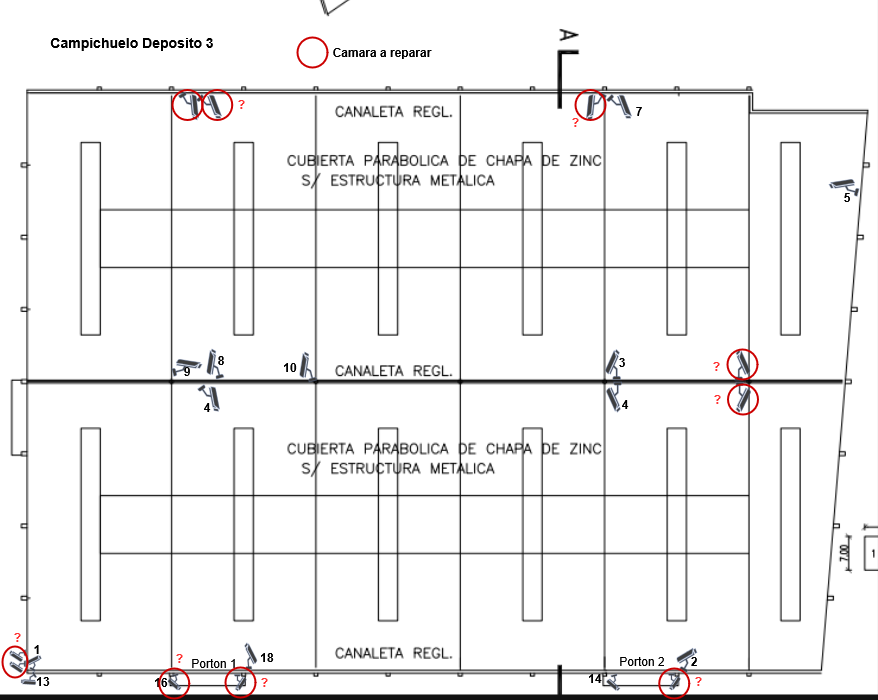

The diagram above was exported from draw.io. Its source (the exported page's mxGraphModel, read from the mxfile embedded in the PNG):
<mxGraphModel dx="857" dy="493" grid="1" gridSize="10" guides="1" tooltips="1" connect="1" arrows="1" fold="1" page="1" pageScale="1" pageWidth="1169" pageHeight="827" math="0" shadow="0">
  <root>
    <mxCell id="0" />
    <mxCell id="1" parent="0" />
    <mxCell id="3o1TCbc7jlQ64VRJacc1-1" parent="1" style="shape=image;verticalLabelPosition=bottom;labelBackgroundColor=default;verticalAlign=top;aspect=fixed;imageAspect=0;image=data:image/png,(base64 omitted: 64576 chars);rotation=-90;" value="" vertex="1">
      <mxGeometry height="877.96" width="695" x="204.48" y="-29" as="geometry" />
    </mxCell>
    <mxCell id="3o1TCbc7jlQ64VRJacc1-2" parent="1" style="fontColor=#0066CC;verticalAlign=top;verticalLabelPosition=bottom;labelPosition=center;align=center;html=1;outlineConnect=0;fillColor=#CCCCCC;strokeColor=#6881B3;gradientColor=none;gradientDirection=north;strokeWidth=2;shape=mxgraph.networks.security_camera;rotation=60;" value="" vertex="1">
      <mxGeometry height="15" width="30" x="290" y="160" as="geometry" />
    </mxCell>
    <mxCell id="3o1TCbc7jlQ64VRJacc1-3" parent="1" style="fontColor=#0066CC;verticalAlign=top;verticalLabelPosition=bottom;labelPosition=center;align=center;html=1;outlineConnect=0;fillColor=#CCCCCC;strokeColor=#6881B3;gradientColor=none;gradientDirection=north;strokeWidth=2;shape=mxgraph.networks.security_camera;rotation=45;" value="" vertex="1">
      <mxGeometry height="15" width="30" x="310" y="160" as="geometry" />
    </mxCell>
    <mxCell id="3o1TCbc7jlQ64VRJacc1-5" parent="1" style="fontColor=#0066CC;verticalAlign=top;verticalLabelPosition=bottom;labelPosition=center;align=center;html=1;outlineConnect=0;fillColor=#CCCCCC;strokeColor=#6881B3;gradientColor=none;gradientDirection=north;strokeWidth=2;shape=mxgraph.networks.security_camera;rotation=45;" value="" vertex="1">
      <mxGeometry height="15" width="30" x="719.9999025766973" y="159.99990257669734" as="geometry" />
    </mxCell>
    <mxCell id="3o1TCbc7jlQ64VRJacc1-6" parent="1" style="fontColor=#0066CC;verticalAlign=top;verticalLabelPosition=bottom;labelPosition=center;align=center;html=1;outlineConnect=0;fillColor=#CCCCCC;strokeColor=#6881B3;gradientColor=none;gradientDirection=north;strokeWidth=2;shape=mxgraph.networks.security_camera;rotation=120;direction=east;flipH=0;legacyAnchorPoints=0;flipV=1;" value="" vertex="1">
      <mxGeometry height="15" width="30" x="689.9999025766973" y="159.9999025766973" as="geometry" />
    </mxCell>
    <mxCell id="3o1TCbc7jlQ64VRJacc1-11" parent="1" style="fontColor=#0066CC;verticalAlign=top;verticalLabelPosition=bottom;labelPosition=center;align=center;html=1;outlineConnect=0;fillColor=#CCCCCC;strokeColor=#6881B3;gradientColor=none;gradientDirection=north;strokeWidth=2;shape=mxgraph.networks.security_camera;rotation=-165;flipV=1;legacyAnchorPoints=0;" value="" vertex="1">
      <mxGeometry height="15" width="30" x="941.9999025766973" y="239.99990257669728" as="geometry" />
    </mxCell>
    <mxCell id="3o1TCbc7jlQ64VRJacc1-12" parent="1" style="fontColor=#0066CC;verticalAlign=top;verticalLabelPosition=bottom;labelPosition=center;align=center;html=1;outlineConnect=0;fillColor=#CCCCCC;strokeColor=#6881B3;gradientColor=none;gradientDirection=north;strokeWidth=2;shape=mxgraph.networks.security_camera;rotation=-90;flipV=1;legacyAnchorPoints=0;" value="" vertex="1">
      <mxGeometry height="15" width="30" x="840.000030232605" y="419.9967293737058" as="geometry" />
    </mxCell>
    <mxCell id="3o1TCbc7jlQ64VRJacc1-13" parent="1" style="fontColor=#0066CC;verticalAlign=top;verticalLabelPosition=bottom;labelPosition=center;align=center;html=1;outlineConnect=0;fillColor=#CCCCCC;strokeColor=#6881B3;gradientColor=none;gradientDirection=north;strokeWidth=2;shape=mxgraph.networks.security_camera;rotation=90;flipV=1;legacyAnchorPoints=0;" value="" vertex="1">
      <mxGeometry height="15" width="30" x="711.5" y="452" as="geometry" />
    </mxCell>
    <mxCell id="3o1TCbc7jlQ64VRJacc1-14" parent="1" style="fontColor=#0066CC;verticalAlign=top;verticalLabelPosition=bottom;labelPosition=center;align=center;html=1;outlineConnect=0;fillColor=#CCCCCC;strokeColor=#6881B3;gradientColor=none;gradientDirection=north;strokeWidth=2;shape=mxgraph.networks.security_camera;rotation=-90;flipV=0;legacyAnchorPoints=0;" value="" vertex="1">
      <mxGeometry height="15" width="30" x="710.5" y="419.5" as="geometry" />
    </mxCell>
    <mxCell id="3o1TCbc7jlQ64VRJacc1-16" parent="1" style="fontColor=#0066CC;verticalAlign=top;verticalLabelPosition=bottom;labelPosition=center;align=center;html=1;outlineConnect=0;fillColor=#CCCCCC;strokeColor=#6881B3;gradientColor=none;gradientDirection=north;strokeWidth=2;shape=mxgraph.networks.security_camera;rotation=92;flipV=0;legacyAnchorPoints=0;" value="" vertex="1">
      <mxGeometry height="15" width="30" x="840.5" y="452.5" as="geometry" />
    </mxCell>
    <mxCell id="3o1TCbc7jlQ64VRJacc1-17" parent="1" style="fontColor=#0066CC;verticalAlign=top;verticalLabelPosition=bottom;labelPosition=center;align=center;html=1;outlineConnect=0;fillColor=#CCCCCC;strokeColor=#6881B3;gradientColor=none;gradientDirection=north;strokeWidth=2;shape=mxgraph.networks.security_camera;rotation=-60;flipV=0;legacyAnchorPoints=0;flipH=0;" value="" vertex="1">
      <mxGeometry height="15.61" width="24.98" x="786.01" y="712.47" as="geometry" />
    </mxCell>
    <mxCell id="3o1TCbc7jlQ64VRJacc1-18" parent="1" style="fontColor=#0066CC;verticalAlign=top;verticalLabelPosition=bottom;labelPosition=center;align=center;html=1;outlineConnect=0;fillColor=#CCCCCC;strokeColor=#6881B3;gradientColor=none;gradientDirection=north;strokeWidth=2;shape=mxgraph.networks.security_camera;rotation=75;flipV=1;legacyAnchorPoints=0;" value="" vertex="1">
      <mxGeometry height="11.9" width="16.22" x="717.39" y="740" as="geometry" />
    </mxCell>
    <mxCell id="3o1TCbc7jlQ64VRJacc1-19" parent="1" style="fontColor=#0066CC;verticalAlign=top;verticalLabelPosition=bottom;labelPosition=center;align=center;html=1;outlineConnect=0;fillColor=#CCCCCC;strokeColor=#6881B3;gradientColor=none;gradientDirection=north;strokeWidth=2;shape=mxgraph.networks.security_camera;rotation=90;flipV=0;legacyAnchorPoints=0;" value="" vertex="1">
      <mxGeometry height="11.9" width="16.22" x="778.7362811222014" y="738.4236317695643" as="geometry" />
    </mxCell>
    <mxCell id="3o1TCbc7jlQ64VRJacc1-20" parent="1" style="fontColor=#0066CC;verticalAlign=top;verticalLabelPosition=bottom;labelPosition=center;align=center;html=1;outlineConnect=0;fillColor=#CCCCCC;strokeColor=#6881B3;gradientColor=none;gradientDirection=north;strokeWidth=2;shape=mxgraph.networks.security_camera;rotation=75;flipV=1;legacyAnchorPoints=0;" value="" vertex="1">
      <mxGeometry height="11.9" width="16.22" x="278.7362811222014" y="739.4236317695643" as="geometry" />
    </mxCell>
    <mxCell id="3o1TCbc7jlQ64VRJacc1-21" parent="1" style="fontColor=#0066CC;verticalAlign=top;verticalLabelPosition=bottom;labelPosition=center;align=center;html=1;outlineConnect=0;fillColor=#CCCCCC;strokeColor=#6881B3;gradientColor=none;gradientDirection=north;strokeWidth=2;shape=mxgraph.networks.security_camera;rotation=90;flipV=0;legacyAnchorPoints=0;" value="" vertex="1">
      <mxGeometry height="11.9" width="16.22" x="344.8399999999999" y="739.16" as="geometry" />
    </mxCell>
    <mxCell id="3o1TCbc7jlQ64VRJacc1-24" parent="1" style="fontColor=#0066CC;verticalAlign=top;verticalLabelPosition=bottom;labelPosition=center;align=center;html=1;outlineConnect=0;fillColor=#CCCCCC;strokeColor=#6881B3;gradientColor=none;gradientDirection=north;strokeWidth=2;shape=mxgraph.networks.security_camera;rotation=-105;" value="" vertex="1">
      <mxGeometry height="15" width="30" x="402.90990257669733" y="422.40990257669733" as="geometry" />
    </mxCell>
    <mxCell id="3o1TCbc7jlQ64VRJacc1-25" parent="1" style="fontColor=#0066CC;verticalAlign=top;verticalLabelPosition=bottom;labelPosition=center;align=center;html=1;outlineConnect=0;fillColor=#CCCCCC;strokeColor=#6881B3;gradientColor=none;gradientDirection=north;strokeWidth=2;shape=mxgraph.networks.security_camera;rotation=55;" value="" vertex="1">
      <mxGeometry height="15" width="30" x="309.9999025766973" y="451.9999025766973" as="geometry" />
    </mxCell>
    <mxCell id="3o1TCbc7jlQ64VRJacc1-26" parent="1" style="fontColor=#0066CC;verticalAlign=top;verticalLabelPosition=bottom;labelPosition=center;align=center;html=1;outlineConnect=0;fillColor=#CCCCCC;strokeColor=#6881B3;gradientColor=none;gradientDirection=north;strokeWidth=2;shape=mxgraph.networks.security_camera;rotation=-105;" value="" vertex="1">
      <mxGeometry height="15" width="30" x="309.9999025766973" y="419.4999025766973" as="geometry" />
    </mxCell>
    <mxCell id="3o1TCbc7jlQ64VRJacc1-27" parent="1" style="fontColor=#0066CC;verticalAlign=top;verticalLabelPosition=bottom;labelPosition=center;align=center;html=1;outlineConnect=0;fillColor=#CCCCCC;strokeColor=#6881B3;gradientColor=none;gradientDirection=north;strokeWidth=2;shape=mxgraph.networks.security_camera;rotation=-15;" value="" vertex="1">
      <mxGeometry height="15" width="30" x="283.90990257669733" y="419.9999025766973" as="geometry" />
    </mxCell>
    <mxCell id="3o1TCbc7jlQ64VRJacc1-30" parent="1" style="fontColor=#0066CC;verticalAlign=top;verticalLabelPosition=bottom;labelPosition=center;align=center;html=1;outlineConnect=0;fillColor=#CCCCCC;strokeColor=#6881B3;gradientColor=none;gradientDirection=north;strokeWidth=2;shape=mxgraph.networks.security_camera;rotation=-210;flipV=0;legacyAnchorPoints=0;flipH=0;" value="" vertex="1">
      <mxGeometry height="11.9" width="16.22" x="133.9962811222013" y="737.4236317695643" as="geometry" />
    </mxCell>
    <mxCell id="3o1TCbc7jlQ64VRJacc1-31" parent="1" style="fontColor=#0066CC;verticalAlign=top;verticalLabelPosition=bottom;labelPosition=center;align=center;html=1;outlineConnect=0;fillColor=#CCCCCC;strokeColor=#6881B3;gradientColor=none;gradientDirection=north;strokeWidth=2;shape=mxgraph.networks.security_camera;rotation=-180;flipV=0;legacyAnchorPoints=0;flipH=0;" value="" vertex="1">
      <mxGeometry height="11.9" width="16.22" x="121.88846602469175" y="723.2578511525173" as="geometry" />
    </mxCell>
    <mxCell id="3o1TCbc7jlQ64VRJacc1-32" parent="1" style="fontColor=#0066CC;verticalAlign=top;verticalLabelPosition=bottom;labelPosition=center;align=center;html=1;outlineConnect=0;fillColor=#CCCCCC;strokeColor=#6881B3;gradientColor=none;gradientDirection=north;strokeWidth=2;shape=mxgraph.networks.security_camera;rotation=-180;flipV=0;legacyAnchorPoints=0;flipH=0;" value="" vertex="1">
      <mxGeometry height="11.9" width="16.22" x="121.88999999999997" y="712.2999999999998" as="geometry" />
    </mxCell>
    <mxCell id="s7LkZoTiN_UHJDDptgNw-1" parent="1" style="ellipse;whiteSpace=wrap;html=1;fillColor=none;strokeColor=light-dark(#000000,#CC0000);strokeWidth=2;" value="&lt;span style=&quot;color: rgba(0, 0, 0, 0);&quot;&gt;Ca&lt;/span&gt;" vertex="1">
      <mxGeometry height="30" width="30" x="410" y="100" as="geometry" />
    </mxCell>
    <mxCell id="s7LkZoTiN_UHJDDptgNw-2" parent="1" style="text;html=1;whiteSpace=wrap;strokeColor=none;fillColor=none;align=center;verticalAlign=middle;rounded=0;" value="Text" vertex="1">
      <mxGeometry height="30" width="60" x="560" y="390" as="geometry" />
    </mxCell>
    <mxCell id="s7LkZoTiN_UHJDDptgNw-3" parent="1" style="text;html=1;whiteSpace=wrap;strokeColor=none;fillColor=none;align=center;verticalAlign=middle;rounded=0;" value="&lt;b&gt;&lt;span style=&quot;color: light-dark(rgb(0, 0, 0), rgb(0, 0, 0));&quot;&gt;Camara a reparar&lt;/span&gt;&lt;/b&gt;" vertex="1">
      <mxGeometry height="30" width="110" x="440" y="100" as="geometry" />
    </mxCell>
    <mxCell id="pUwi8VpvyBhJA9US4ybt-3" parent="1" style="text;html=1;whiteSpace=wrap;strokeColor=none;fillColor=none;align=center;verticalAlign=middle;rounded=0;" value="&lt;b&gt;&lt;span style=&quot;color: light-dark(rgb(0, 0, 0), rgb(0, 0, 0));&quot;&gt;&lt;font style=&quot;font-size: 14px;&quot;&gt;Campichuelo Deposito 3&lt;/font&gt;&lt;/span&gt;&lt;/b&gt;" vertex="1">
      <mxGeometry height="30" width="170" x="160" y="90" as="geometry" />
    </mxCell>
    <mxCell id="-pUjKG13J3F_wxQmQG-M-1" parent="1" style="text;html=1;whiteSpace=wrap;strokeColor=none;fillColor=none;align=center;verticalAlign=middle;rounded=0;fontStyle=1" value="&lt;span style=&quot;color: light-dark(rgb(0, 0, 0), rgb(0, 0, 0));&quot;&gt;4&lt;/span&gt;" vertex="1">
      <mxGeometry height="20" width="20" x="310" y="460" as="geometry" />
    </mxCell>
    <mxCell id="-pUjKG13J3F_wxQmQG-M-2" parent="1" style="text;html=1;whiteSpace=wrap;strokeColor=none;fillColor=none;align=center;verticalAlign=middle;rounded=0;fontStyle=1" value="&lt;span style=&quot;color: light-dark(rgb(0, 0, 0), rgb(0, 0, 0));&quot;&gt;9&lt;/span&gt;" vertex="1">
      <mxGeometry height="20" width="20" x="289.91" y="424" as="geometry" />
    </mxCell>
    <mxCell id="-pUjKG13J3F_wxQmQG-M-3" parent="1" style="text;html=1;whiteSpace=wrap;strokeColor=none;fillColor=none;align=center;verticalAlign=middle;rounded=0;fontStyle=1" value="&lt;span style=&quot;color: light-dark(rgb(0, 0, 0), rgb(0, 0, 0));&quot;&gt;14&lt;/span&gt;" vertex="1">
      <mxGeometry height="20" width="20" x="698" y="731" as="geometry" />
    </mxCell>
    <mxCell id="J_dPFVYhVyGg5labgm3X-1" parent="1" style="text;html=1;whiteSpace=wrap;strokeColor=none;fillColor=none;align=center;verticalAlign=middle;rounded=0;fontStyle=1" value="&lt;span style=&quot;color: light-dark(rgb(0, 0, 0), rgb(0, 0, 0));&quot;&gt;16&lt;/span&gt;" vertex="1">
      <mxGeometry height="20" width="20" x="263.91" y="735.11" as="geometry" />
    </mxCell>
    <mxCell id="J_dPFVYhVyGg5labgm3X-2" parent="1" style="fontColor=#0066CC;verticalAlign=top;verticalLabelPosition=bottom;labelPosition=center;align=center;html=1;outlineConnect=0;fillColor=#CCCCCC;strokeColor=#6881B3;gradientColor=none;gradientDirection=north;strokeWidth=2;shape=mxgraph.networks.security_camera;rotation=-95;flipV=1;legacyAnchorPoints=0;" value="" vertex="1">
      <mxGeometry height="11.9" width="26.22" x="350" y="712.3" as="geometry" />
    </mxCell>
    <mxCell id="J_dPFVYhVyGg5labgm3X-3" parent="1" style="text;html=1;whiteSpace=wrap;strokeColor=none;fillColor=none;align=center;verticalAlign=middle;rounded=0;fontStyle=1" value="&lt;span style=&quot;color: light-dark(rgb(0, 0, 0), rgb(0, 0, 0));&quot;&gt;18&lt;/span&gt;" vertex="1">
      <mxGeometry height="20" width="20" x="370" y="710" as="geometry" />
    </mxCell>
    <mxCell id="J_dPFVYhVyGg5labgm3X-4" parent="1" style="text;html=1;whiteSpace=wrap;strokeColor=none;fillColor=none;align=center;verticalAlign=middle;rounded=0;fontStyle=1" value="&lt;span style=&quot;color: light-dark(rgb(0, 0, 0), rgb(0, 0, 0));&quot;&gt;13&lt;/span&gt;" vertex="1">
      <mxGeometry height="20" width="20" x="146.22" y="733.9" as="geometry" />
    </mxCell>
    <mxCell id="s6AZ_vCkjXuoplGmrh-V-1" parent="1" style="fontColor=#0066CC;verticalAlign=top;verticalLabelPosition=bottom;labelPosition=center;align=center;html=1;outlineConnect=0;fillColor=#CCCCCC;strokeColor=#6881B3;gradientColor=none;gradientDirection=north;strokeWidth=2;shape=mxgraph.networks.security_camera;rotation=-60;flipV=0;legacyAnchorPoints=0;flipH=0;" value="" vertex="1">
      <mxGeometry height="11.9" width="16.22" x="138.10846602469175" y="718.0978511525174" as="geometry" />
    </mxCell>
    <mxCell id="s6AZ_vCkjXuoplGmrh-V-2" parent="1" style="text;html=1;whiteSpace=wrap;strokeColor=none;fillColor=none;align=center;verticalAlign=middle;rounded=0;fontStyle=1" value="&lt;span style=&quot;color: light-dark(rgb(0, 0, 0), rgb(0, 0, 0));&quot;&gt;1&lt;/span&gt;" vertex="1">
      <mxGeometry height="20" width="20" x="140.11" y="702.1" as="geometry" />
    </mxCell>
    <mxCell id="s6AZ_vCkjXuoplGmrh-V-5" parent="1" style="text;html=1;whiteSpace=wrap;strokeColor=none;fillColor=none;align=center;verticalAlign=middle;rounded=0;fontStyle=1" value="&lt;span style=&quot;color: light-dark(rgb(0, 0, 0), rgb(0, 0, 0));&quot;&gt;2&lt;/span&gt;" vertex="1">
      <mxGeometry height="20" width="20" x="796.99" y="714.08" as="geometry" />
    </mxCell>
    <mxCell id="s6AZ_vCkjXuoplGmrh-V-6" parent="1" style="text;html=1;whiteSpace=wrap;strokeColor=none;fillColor=none;align=center;verticalAlign=middle;rounded=0;fontStyle=1" value="&lt;span style=&quot;color: light-dark(rgb(0, 0, 0), rgb(0, 0, 0));&quot;&gt;3&lt;/span&gt;" vertex="1">
      <mxGeometry height="20" width="20" x="725" y="415" as="geometry" />
    </mxCell>
    <mxCell id="s6AZ_vCkjXuoplGmrh-V-8" parent="1" style="text;html=1;whiteSpace=wrap;strokeColor=none;fillColor=none;align=center;verticalAlign=middle;rounded=0;fontStyle=1" value="&lt;span style=&quot;color: light-dark(rgb(0, 0, 0), rgb(0, 0, 0));&quot;&gt;5&lt;/span&gt;" vertex="1">
      <mxGeometry height="20" width="20" x="950" y="250" as="geometry" />
    </mxCell>
    <mxCell id="s6AZ_vCkjXuoplGmrh-V-9" parent="1" style="text;html=1;whiteSpace=wrap;strokeColor=none;fillColor=none;align=center;verticalAlign=middle;rounded=0;fontStyle=0" value="&lt;span style=&quot;color: light-dark(rgb(0, 0, 0), rgb(0, 0, 0));&quot;&gt;Porton 1&lt;/span&gt;" vertex="1">
      <mxGeometry height="20" width="60" x="297" y="716" as="geometry" />
    </mxCell>
    <mxCell id="s6AZ_vCkjXuoplGmrh-V-10" parent="1" style="text;html=1;whiteSpace=wrap;strokeColor=none;fillColor=none;align=center;verticalAlign=middle;rounded=0;fontStyle=0" value="&lt;span style=&quot;color: light-dark(rgb(0, 0, 0), rgb(0, 0, 0));&quot;&gt;Porton 2&lt;/span&gt;" vertex="1">
      <mxGeometry height="20" width="60" x="725" y="714.08" as="geometry" />
    </mxCell>
    <mxCell id="s6AZ_vCkjXuoplGmrh-V-11" parent="1" style="text;html=1;whiteSpace=wrap;strokeColor=none;fillColor=none;align=center;verticalAlign=middle;rounded=0;fontStyle=1" value="&lt;span style=&quot;color: light-dark(rgb(0, 0, 0), rgb(0, 0, 0));&quot;&gt;4&lt;/span&gt;" vertex="1">
      <mxGeometry height="20" width="20" x="728" y="457" as="geometry" />
    </mxCell>
    <mxCell id="s6AZ_vCkjXuoplGmrh-V-12" parent="1" style="text;html=1;whiteSpace=wrap;strokeColor=none;fillColor=none;align=center;verticalAlign=middle;rounded=0;fontStyle=1" value="&lt;span style=&quot;color: light-dark(rgb(0, 0, 0), rgb(0, 0, 0));&quot;&gt;8&lt;/span&gt;" vertex="1">
      <mxGeometry height="20" width="20" x="324" y="413" as="geometry" />
    </mxCell>
    <mxCell id="s6AZ_vCkjXuoplGmrh-V-13" parent="1" style="text;html=1;whiteSpace=wrap;strokeColor=none;fillColor=none;align=center;verticalAlign=middle;rounded=0;fontStyle=1" value="&lt;span style=&quot;color: light-dark(rgb(0, 0, 0), rgb(0, 0, 0));&quot;&gt;10&lt;/span&gt;" vertex="1">
      <mxGeometry height="20" width="20" x="393" y="420" as="geometry" />
    </mxCell>
    <mxCell id="s6AZ_vCkjXuoplGmrh-V-14" parent="1" style="text;html=1;whiteSpace=wrap;strokeColor=none;fillColor=none;align=center;verticalAlign=middle;rounded=0;fontStyle=1" value="&lt;span style=&quot;color: light-dark(rgb(0, 0, 0), rgb(0, 0, 0));&quot;&gt;7&lt;/span&gt;" vertex="1">
      <mxGeometry height="20" width="20" x="742" y="164" as="geometry" />
    </mxCell>
    <mxCell id="s6AZ_vCkjXuoplGmrh-V-15" parent="1" style="ellipse;whiteSpace=wrap;html=1;fillColor=none;strokeColor=light-dark(#000000,#CC0000);strokeWidth=2;" value="&lt;span style=&quot;color: rgba(0, 0, 0, 0);&quot;&gt;Ca&lt;/span&gt;" vertex="1">
      <mxGeometry height="30" width="30" x="314.84" y="152.5" as="geometry" />
    </mxCell>
    <mxCell id="s6AZ_vCkjXuoplGmrh-V-16" parent="1" style="ellipse;whiteSpace=wrap;html=1;fillColor=none;strokeColor=light-dark(#000000,#CC0000);strokeWidth=2;" value="&lt;span style=&quot;color: rgba(0, 0, 0, 0);&quot;&gt;Ca&lt;/span&gt;" vertex="1">
      <mxGeometry height="30" width="30" x="284.91" y="152.5" as="geometry" />
    </mxCell>
    <mxCell id="s6AZ_vCkjXuoplGmrh-V-19" parent="1" style="ellipse;whiteSpace=wrap;html=1;fillColor=none;strokeColor=light-dark(#000000,#CC0000);strokeWidth=2;" value="&lt;span style=&quot;color: rgba(0, 0, 0, 0);&quot;&gt;Ca&lt;/span&gt;" vertex="1">
      <mxGeometry height="30" width="30" x="688" y="152.5" as="geometry" />
    </mxCell>
    <mxCell id="s6AZ_vCkjXuoplGmrh-V-21" parent="1" style="ellipse;whiteSpace=wrap;html=1;fillColor=none;strokeColor=light-dark(#000000,#CC0000);strokeWidth=2;" value="&lt;span style=&quot;color: rgba(0, 0, 0, 0);&quot;&gt;Ca&lt;/span&gt;" vertex="1">
      <mxGeometry height="30" width="30" x="840" y="412" as="geometry" />
    </mxCell>
    <mxCell id="s6AZ_vCkjXuoplGmrh-V-22" parent="1" style="ellipse;whiteSpace=wrap;html=1;fillColor=none;strokeColor=light-dark(#000000,#CC0000);strokeWidth=2;" value="&lt;span style=&quot;color: rgba(0, 0, 0, 0);&quot;&gt;Ca&lt;/span&gt;" vertex="1">
      <mxGeometry height="30" width="30" x="840.5" y="447" as="geometry" />
    </mxCell>
    <mxCell id="s6AZ_vCkjXuoplGmrh-V-23" parent="1" style="ellipse;whiteSpace=wrap;html=1;fillColor=none;strokeColor=light-dark(#000000,#CC0000);strokeWidth=2;" value="&lt;span style=&quot;color: rgba(0, 0, 0, 0);&quot;&gt;Ca&lt;/span&gt;" vertex="1">
      <mxGeometry height="30" width="30" x="771.85" y="731" as="geometry" />
    </mxCell>
    <mxCell id="s6AZ_vCkjXuoplGmrh-V-25" parent="1" style="ellipse;whiteSpace=wrap;html=1;fillColor=none;strokeColor=light-dark(#000000,#CC0000);strokeWidth=2;" value="&lt;span style=&quot;color: rgba(0, 0, 0, 0);&quot;&gt;Ca&lt;/span&gt;" vertex="1">
      <mxGeometry height="30" width="30" x="271.85" y="730.95" as="geometry" />
    </mxCell>
    <mxCell id="s6AZ_vCkjXuoplGmrh-V-26" parent="1" style="ellipse;whiteSpace=wrap;html=1;fillColor=none;strokeColor=light-dark(#000000,#CC0000);strokeWidth=2;" value="&lt;span style=&quot;color: rgba(0, 0, 0, 0);&quot;&gt;Ca&lt;/span&gt;" vertex="1">
      <mxGeometry height="30" width="30" x="337.95" y="730.11" as="geometry" />
    </mxCell>
    <mxCell id="cZRehJOMwbFWsPOL19b3-1" parent="1" style="ellipse;whiteSpace=wrap;html=1;fillColor=none;strokeColor=light-dark(#000000,#CC0000);strokeWidth=2;" value="&lt;span style=&quot;color: rgba(0, 0, 0, 0);&quot;&gt;Ca&lt;/span&gt;" vertex="1">
      <mxGeometry height="31" width="25" x="115.11" y="709" as="geometry" />
    </mxCell>
    <mxCell id="erNOIw07DNl1kJOlEs7D-1" parent="1" style="text;html=1;whiteSpace=wrap;strokeColor=none;fillColor=none;align=center;verticalAlign=middle;rounded=0;" value="&lt;span style=&quot;color: light-dark(rgb(0, 0, 0), rgb(255, 51, 51));&quot;&gt;&lt;b&gt;?&lt;/b&gt;&lt;/span&gt;" vertex="1">
      <mxGeometry height="19" width="19" x="121.11" y="690" as="geometry" />
    </mxCell>
    <mxCell id="erNOIw07DNl1kJOlEs7D-2" parent="1" style="text;html=1;whiteSpace=wrap;strokeColor=none;fillColor=none;align=center;verticalAlign=middle;rounded=0;" value="&lt;span style=&quot;color: light-dark(rgb(0, 0, 0), rgb(255, 51, 51));&quot;&gt;&lt;b&gt;?&lt;/b&gt;&lt;/span&gt;" vertex="1">
      <mxGeometry height="19" width="19" x="344.84" y="158" as="geometry" />
    </mxCell>
    <mxCell id="erNOIw07DNl1kJOlEs7D-3" parent="1" style="text;html=1;whiteSpace=wrap;strokeColor=none;fillColor=none;align=center;verticalAlign=middle;rounded=0;" value="&lt;span style=&quot;color: light-dark(rgb(0, 0, 0), rgb(255, 51, 51));&quot;&gt;&lt;b&gt;?&lt;/b&gt;&lt;/span&gt;" vertex="1">
      <mxGeometry height="19" width="19" x="679" y="175" as="geometry" />
    </mxCell>
    <mxCell id="erNOIw07DNl1kJOlEs7D-4" parent="1" style="text;html=1;whiteSpace=wrap;strokeColor=none;fillColor=none;align=center;verticalAlign=middle;rounded=0;" value="&lt;span style=&quot;color: light-dark(rgb(0, 0, 0), rgb(255, 51, 51));&quot;&gt;&lt;b&gt;?&lt;/b&gt;&lt;/span&gt;" vertex="1">
      <mxGeometry height="19" width="19" x="820" y="420" as="geometry" />
    </mxCell>
    <mxCell id="erNOIw07DNl1kJOlEs7D-5" parent="1" style="text;html=1;whiteSpace=wrap;strokeColor=none;fillColor=none;align=center;verticalAlign=middle;rounded=0;" value="&lt;span style=&quot;color: light-dark(rgb(0, 0, 0), rgb(255, 51, 51));&quot;&gt;&lt;b&gt;?&lt;/b&gt;&lt;/span&gt;" vertex="1">
      <mxGeometry height="19" width="19" x="821" y="452" as="geometry" />
    </mxCell>
    <mxCell id="erNOIw07DNl1kJOlEs7D-7" parent="1" style="text;html=1;whiteSpace=wrap;strokeColor=none;fillColor=none;align=center;verticalAlign=middle;rounded=0;" value="&lt;span style=&quot;color: light-dark(rgb(0, 0, 0), rgb(255, 51, 51));&quot;&gt;&lt;b&gt;?&lt;/b&gt;&lt;/span&gt;" vertex="1">
      <mxGeometry height="19" width="19" x="282.85" y="711.11" as="geometry" />
    </mxCell>
    <mxCell id="erNOIw07DNl1kJOlEs7D-8" parent="1" style="text;html=1;whiteSpace=wrap;strokeColor=none;fillColor=none;align=center;verticalAlign=middle;rounded=0;" value="&lt;span style=&quot;color: light-dark(rgb(0, 0, 0), rgb(255, 51, 51));&quot;&gt;&lt;b&gt;?&lt;/b&gt;&lt;/span&gt;" vertex="1">
      <mxGeometry height="19" width="19" x="367.95" y="735.16" as="geometry" />
    </mxCell>
    <mxCell id="erNOIw07DNl1kJOlEs7D-9" parent="1" style="text;html=1;whiteSpace=wrap;strokeColor=none;fillColor=none;align=center;verticalAlign=middle;rounded=0;" value="&lt;span style=&quot;color: light-dark(rgb(0, 0, 0), rgb(255, 51, 51));&quot;&gt;&lt;b&gt;?&lt;/b&gt;&lt;/span&gt;" vertex="1">
      <mxGeometry height="19" width="19" x="802" y="734.4" as="geometry" />
    </mxCell>
  </root>
</mxGraphModel>